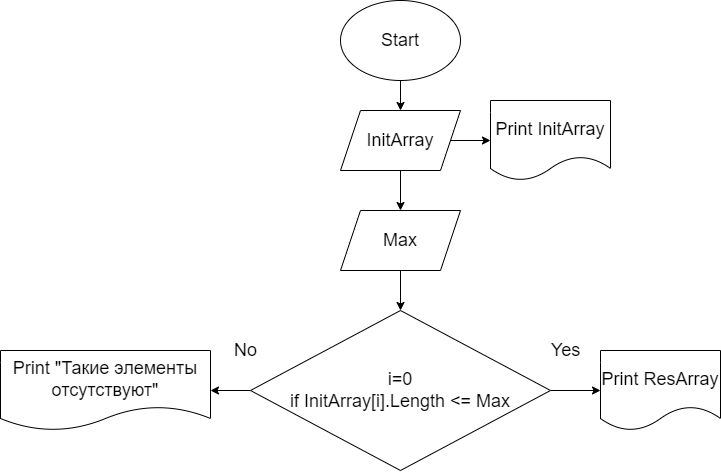

The diagram above was exported from draw.io. Its source (the exported page's mxGraphModel, read from the mxfile embedded in the PNG):
<mxGraphModel dx="3564" dy="1209" grid="1" gridSize="10" guides="1" tooltips="1" connect="1" arrows="1" fold="1" page="1" pageScale="1" pageWidth="850" pageHeight="1100" math="0" shadow="0">
  <root>
    <mxCell id="0" />
    <mxCell id="1" parent="0" />
    <mxCell id="4" style="edgeStyle=none;html=1;exitX=0.5;exitY=1;exitDx=0;exitDy=0;entryX=0.5;entryY=0;entryDx=0;entryDy=0;fontSize=18;" parent="1" source="2" target="3" edge="1">
      <mxGeometry relative="1" as="geometry" />
    </mxCell>
    <mxCell id="2" value="Start" style="ellipse;whiteSpace=wrap;html=1;fontSize=18;" parent="1" vertex="1">
      <mxGeometry x="-480" y="50" width="120" height="80" as="geometry" />
    </mxCell>
    <mxCell id="11" value="" style="edgeStyle=none;html=1;" parent="1" source="3" target="10" edge="1">
      <mxGeometry relative="1" as="geometry" />
    </mxCell>
    <mxCell id="14" value="" style="edgeStyle=none;html=1;fontSize=18;" parent="1" source="3" target="12" edge="1">
      <mxGeometry relative="1" as="geometry" />
    </mxCell>
    <mxCell id="3" value="InitArray" style="shape=parallelogram;perimeter=parallelogramPerimeter;whiteSpace=wrap;html=1;fixedSize=1;fontSize=18;" parent="1" vertex="1">
      <mxGeometry x="-480" y="160" width="120" height="60" as="geometry" />
    </mxCell>
    <mxCell id="18" value="" style="edgeStyle=none;html=1;fontSize=18;" parent="1" source="6" target="17" edge="1">
      <mxGeometry relative="1" as="geometry" />
    </mxCell>
    <mxCell id="20" value="" style="edgeStyle=none;html=1;fontSize=18;" parent="1" source="6" target="19" edge="1">
      <mxGeometry relative="1" as="geometry" />
    </mxCell>
    <mxCell id="6" value="i=0&lt;br&gt;if InitArray[i].Length &amp;lt;= Max" style="rhombus;whiteSpace=wrap;html=1;fontSize=18;" parent="1" vertex="1">
      <mxGeometry x="-570" y="360" width="300" height="160" as="geometry" />
    </mxCell>
    <mxCell id="10" value="Print InitArray" style="shape=document;whiteSpace=wrap;html=1;boundedLbl=1;fontSize=18;" parent="1" vertex="1">
      <mxGeometry x="-330" y="150" width="120" height="80" as="geometry" />
    </mxCell>
    <mxCell id="15" value="" style="edgeStyle=none;html=1;fontSize=18;" parent="1" source="12" target="6" edge="1">
      <mxGeometry relative="1" as="geometry" />
    </mxCell>
    <mxCell id="12" value="Max" style="shape=parallelogram;perimeter=parallelogramPerimeter;whiteSpace=wrap;html=1;fixedSize=1;fontSize=18;" parent="1" vertex="1">
      <mxGeometry x="-480" y="260" width="120" height="60" as="geometry" />
    </mxCell>
    <mxCell id="17" value="Print ResArray" style="shape=document;whiteSpace=wrap;html=1;boundedLbl=1;fontSize=18;" parent="1" vertex="1">
      <mxGeometry x="-220" y="400" width="120" height="80" as="geometry" />
    </mxCell>
    <mxCell id="19" value="Print &quot;Такие элементы отсутствуют&quot;" style="shape=document;whiteSpace=wrap;html=1;boundedLbl=1;fontSize=18;" parent="1" vertex="1">
      <mxGeometry x="-820" y="400" width="210" height="80" as="geometry" />
    </mxCell>
    <mxCell id="21" value="No" style="text;html=1;align=center;verticalAlign=middle;resizable=0;points=[];autosize=1;strokeColor=none;fillColor=none;fontSize=18;" parent="1" vertex="1">
      <mxGeometry x="-600" y="380" width="50" height="40" as="geometry" />
    </mxCell>
    <mxCell id="22" value="Yes" style="text;html=1;align=center;verticalAlign=middle;resizable=0;points=[];autosize=1;strokeColor=none;fillColor=none;fontSize=18;" parent="1" vertex="1">
      <mxGeometry x="-280" y="380" width="50" height="40" as="geometry" />
    </mxCell>
  </root>
</mxGraphModel>